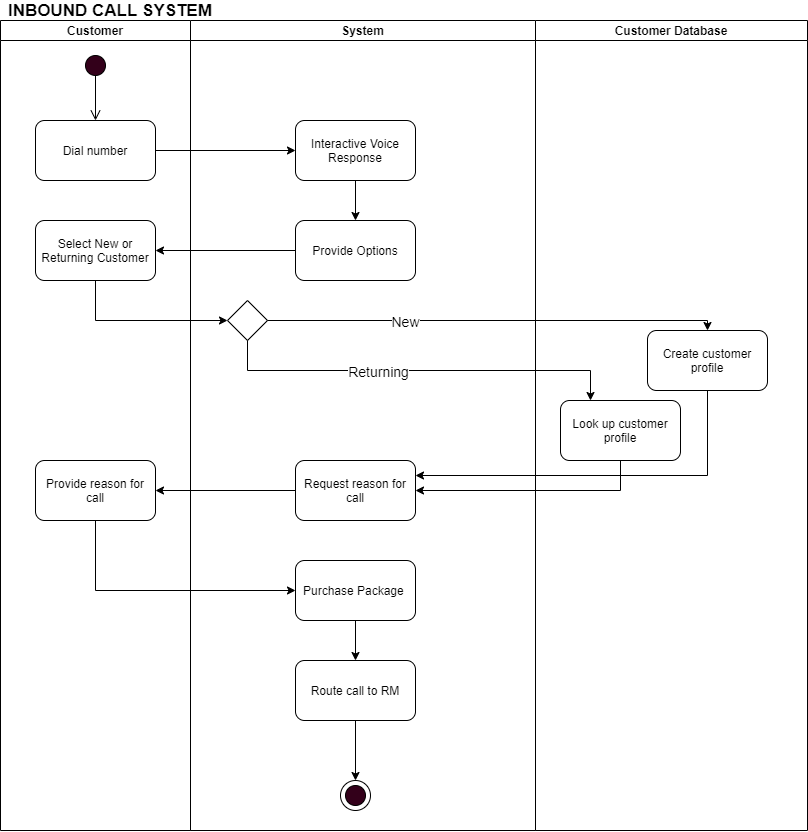

The diagram above was exported from draw.io. Its source (the exported page's mxGraphModel, read from the mxfile embedded in the PNG):
<mxGraphModel dx="1463" dy="704" grid="1" gridSize="10" guides="1" tooltips="1" connect="1" arrows="1" fold="1" page="1" pageScale="1" pageWidth="850" pageHeight="1100" math="0" shadow="0">
  <root>
    <mxCell id="fg1bcz42yLN9IO-z-IE0-0" />
    <mxCell id="fg1bcz42yLN9IO-z-IE0-1" parent="fg1bcz42yLN9IO-z-IE0-0" />
    <mxCell id="R1bpjDqEltcOD7WrfggF-2" value="&lt;span style=&quot;font-size: 17px&quot;&gt;INBOUND CALL SYSTEM&lt;/span&gt;" style="text;html=1;strokeColor=none;fillColor=none;align=center;verticalAlign=middle;whiteSpace=wrap;rounded=0;labelBackgroundColor=#FFFFFF;fontSize=16;fontStyle=1" parent="fg1bcz42yLN9IO-z-IE0-1" vertex="1">
      <mxGeometry x="73" y="70" width="220" height="20" as="geometry" />
    </mxCell>
    <mxCell id="8R6YiRszwmtnDeAw_xk9-0" value="Customer" style="swimlane;startSize=20;" parent="fg1bcz42yLN9IO-z-IE0-1" vertex="1">
      <mxGeometry x="73" y="90" width="190" height="810" as="geometry">
        <mxRectangle x="60" y="90" width="160" height="20" as="alternateBounds" />
      </mxGeometry>
    </mxCell>
    <mxCell id="8R6YiRszwmtnDeAw_xk9-2" value="" style="edgeStyle=orthogonalEdgeStyle;html=1;verticalAlign=bottom;endArrow=open;endSize=8;strokeColor=#000000;entryX=0.5;entryY=0;entryDx=0;entryDy=0;exitX=0.5;exitY=1;exitDx=0;exitDy=0;" parent="8R6YiRszwmtnDeAw_xk9-0" source="8R6YiRszwmtnDeAw_xk9-3" target="8R6YiRszwmtnDeAw_xk9-5" edge="1">
      <mxGeometry relative="1" as="geometry">
        <mxPoint x="70" y="110" as="targetPoint" />
        <mxPoint x="80" y="70" as="sourcePoint" />
      </mxGeometry>
    </mxCell>
    <mxCell id="8R6YiRszwmtnDeAw_xk9-3" value="" style="ellipse;whiteSpace=wrap;html=1;aspect=fixed;labelBackgroundColor=#33001A;fillColor=#33001A;" parent="8R6YiRszwmtnDeAw_xk9-0" vertex="1">
      <mxGeometry x="85" y="35" width="20" height="20" as="geometry" />
    </mxCell>
    <mxCell id="8R6YiRszwmtnDeAw_xk9-5" value="Dial number" style="rounded=1;whiteSpace=wrap;html=1;" parent="8R6YiRszwmtnDeAw_xk9-0" vertex="1">
      <mxGeometry x="35" y="100" width="120" height="60" as="geometry" />
    </mxCell>
    <mxCell id="6WFLzEpWCWAROFuSFqxP-1" value="Select New or Returning Customer" style="rounded=1;whiteSpace=wrap;html=1;" parent="8R6YiRszwmtnDeAw_xk9-0" vertex="1">
      <mxGeometry x="35" y="200" width="120" height="60" as="geometry" />
    </mxCell>
    <mxCell id="Pm_RlCXdtK9OE0ltQGbX-0" value="Provide reason for call" style="rounded=1;whiteSpace=wrap;html=1;" parent="8R6YiRszwmtnDeAw_xk9-0" vertex="1">
      <mxGeometry x="35" y="440" width="120" height="60" as="geometry" />
    </mxCell>
    <mxCell id="fWv-j6kl8mqlJONXVZe8-0" value="System" style="swimlane;startSize=20;" parent="fg1bcz42yLN9IO-z-IE0-1" vertex="1">
      <mxGeometry x="263" y="90" width="345" height="810" as="geometry">
        <mxRectangle x="200" y="90" width="140" height="20" as="alternateBounds" />
      </mxGeometry>
    </mxCell>
    <mxCell id="vbZ8-E6ciccL7jpygw4U-0" value="Provide Options" style="rounded=1;whiteSpace=wrap;html=1;" parent="fWv-j6kl8mqlJONXVZe8-0" vertex="1">
      <mxGeometry x="105" y="200" width="120" height="60" as="geometry" />
    </mxCell>
    <mxCell id="DwNW6Gy9Mxa_Q6gy25RZ-6" value="" style="edgeStyle=orthogonalEdgeStyle;rounded=0;orthogonalLoop=1;jettySize=auto;html=1;endArrow=classic;endFill=1;" parent="fWv-j6kl8mqlJONXVZe8-0" source="DwNW6Gy9Mxa_Q6gy25RZ-4" target="vbZ8-E6ciccL7jpygw4U-0" edge="1">
      <mxGeometry relative="1" as="geometry" />
    </mxCell>
    <mxCell id="DwNW6Gy9Mxa_Q6gy25RZ-4" value="Interactive Voice Response" style="rounded=1;whiteSpace=wrap;html=1;" parent="fWv-j6kl8mqlJONXVZe8-0" vertex="1">
      <mxGeometry x="105" y="100" width="120" height="60" as="geometry" />
    </mxCell>
    <mxCell id="DwNW6Gy9Mxa_Q6gy25RZ-9" value="Request reason for call" style="rounded=1;whiteSpace=wrap;html=1;" parent="fWv-j6kl8mqlJONXVZe8-0" vertex="1">
      <mxGeometry x="105" y="440" width="120" height="60" as="geometry" />
    </mxCell>
    <mxCell id="kAAl-pSNHrQdT7lEwRnT-0" value="" style="edgeStyle=orthogonalEdgeStyle;rounded=0;orthogonalLoop=1;jettySize=auto;html=1;startArrow=none;startFill=0;endArrow=classic;endFill=1;" parent="fWv-j6kl8mqlJONXVZe8-0" source="Pm_RlCXdtK9OE0ltQGbX-2" target="R1bpjDqEltcOD7WrfggF-13" edge="1">
      <mxGeometry relative="1" as="geometry" />
    </mxCell>
    <mxCell id="Pm_RlCXdtK9OE0ltQGbX-2" value="Purchase Package&amp;nbsp;" style="rounded=1;whiteSpace=wrap;html=1;" parent="fWv-j6kl8mqlJONXVZe8-0" vertex="1">
      <mxGeometry x="105" y="540" width="120" height="60" as="geometry" />
    </mxCell>
    <mxCell id="R1bpjDqEltcOD7WrfggF-13" value="Route call to RM" style="rounded=1;whiteSpace=wrap;html=1;" parent="fWv-j6kl8mqlJONXVZe8-0" vertex="1">
      <mxGeometry x="105" y="640" width="120" height="60" as="geometry" />
    </mxCell>
    <mxCell id="BtqMoTfiLcRBVAnGKYdK-0" value="" style="rhombus;whiteSpace=wrap;html=1;fillColor=#ffffff;" vertex="1" parent="fWv-j6kl8mqlJONXVZe8-0">
      <mxGeometry x="37" y="280" width="40" height="40" as="geometry" />
    </mxCell>
    <mxCell id="fWv-j6kl8mqlJONXVZe8-17" value="" style="group" parent="fWv-j6kl8mqlJONXVZe8-0" connectable="0" vertex="1">
      <mxGeometry x="150" y="760" width="30" height="30" as="geometry" />
    </mxCell>
    <mxCell id="fWv-j6kl8mqlJONXVZe8-18" value="" style="ellipse;whiteSpace=wrap;html=1;aspect=fixed;strokeColor=#000000;" parent="fWv-j6kl8mqlJONXVZe8-17" vertex="1">
      <mxGeometry width="30" height="30" as="geometry" />
    </mxCell>
    <mxCell id="fWv-j6kl8mqlJONXVZe8-19" value="" style="ellipse;whiteSpace=wrap;html=1;aspect=fixed;labelBackgroundColor=#33001A;fillColor=#33001A;" parent="fWv-j6kl8mqlJONXVZe8-17" vertex="1">
      <mxGeometry x="5" y="5" width="20" height="20" as="geometry" />
    </mxCell>
    <mxCell id="Hg1mHFQCDk80Hx7MwGBy-1" value="" style="edgeStyle=orthogonalEdgeStyle;rounded=0;orthogonalLoop=1;jettySize=auto;html=1;startArrow=none;startFill=0;endArrow=classic;endFill=1;exitX=0.5;exitY=1;exitDx=0;exitDy=0;entryX=0.5;entryY=0;entryDx=0;entryDy=0;" edge="1" parent="fWv-j6kl8mqlJONXVZe8-0" source="R1bpjDqEltcOD7WrfggF-13" target="fWv-j6kl8mqlJONXVZe8-18">
      <mxGeometry relative="1" as="geometry">
        <mxPoint x="-35" y="670" as="targetPoint" />
      </mxGeometry>
    </mxCell>
    <mxCell id="vbZ8-E6ciccL7jpygw4U-1" value="" style="edgeStyle=orthogonalEdgeStyle;rounded=0;orthogonalLoop=1;jettySize=auto;html=1;endArrow=none;endFill=0;startArrow=classic;startFill=1;" parent="fg1bcz42yLN9IO-z-IE0-1" source="6WFLzEpWCWAROFuSFqxP-1" target="vbZ8-E6ciccL7jpygw4U-0" edge="1">
      <mxGeometry relative="1" as="geometry" />
    </mxCell>
    <mxCell id="DwNW6Gy9Mxa_Q6gy25RZ-0" value="Customer Database" style="swimlane;startSize=20;" parent="fg1bcz42yLN9IO-z-IE0-1" vertex="1">
      <mxGeometry x="608" y="90" width="272" height="810" as="geometry">
        <mxRectangle x="530" y="90" width="150" height="20" as="alternateBounds" />
      </mxGeometry>
    </mxCell>
    <mxCell id="DwNW6Gy9Mxa_Q6gy25RZ-7" value="Look up customer profile" style="rounded=1;whiteSpace=wrap;html=1;" parent="DwNW6Gy9Mxa_Q6gy25RZ-0" vertex="1">
      <mxGeometry x="25" y="380" width="120" height="60" as="geometry" />
    </mxCell>
    <mxCell id="BtqMoTfiLcRBVAnGKYdK-1" value="Create customer profile" style="rounded=1;whiteSpace=wrap;html=1;fillColor=#ffffff;" vertex="1" parent="DwNW6Gy9Mxa_Q6gy25RZ-0">
      <mxGeometry x="112" y="310" width="120" height="60" as="geometry" />
    </mxCell>
    <mxCell id="DwNW6Gy9Mxa_Q6gy25RZ-5" value="" style="edgeStyle=orthogonalEdgeStyle;rounded=0;orthogonalLoop=1;jettySize=auto;html=1;endArrow=classic;endFill=1;" parent="fg1bcz42yLN9IO-z-IE0-1" source="8R6YiRszwmtnDeAw_xk9-5" target="DwNW6Gy9Mxa_Q6gy25RZ-4" edge="1">
      <mxGeometry relative="1" as="geometry" />
    </mxCell>
    <mxCell id="ZN75B4j_x-33ESErvBPR-0" value="" style="edgeStyle=orthogonalEdgeStyle;rounded=0;orthogonalLoop=1;jettySize=auto;html=1;endArrow=classic;endFill=1;entryX=0;entryY=0.5;entryDx=0;entryDy=0;" parent="fg1bcz42yLN9IO-z-IE0-1" source="6WFLzEpWCWAROFuSFqxP-1" target="BtqMoTfiLcRBVAnGKYdK-0" edge="1">
      <mxGeometry relative="1" as="geometry">
        <Array as="points">
          <mxPoint x="168" y="390" />
        </Array>
      </mxGeometry>
    </mxCell>
    <mxCell id="DwNW6Gy9Mxa_Q6gy25RZ-10" value="" style="edgeStyle=orthogonalEdgeStyle;rounded=0;orthogonalLoop=1;jettySize=auto;html=1;startArrow=none;startFill=0;endArrow=classic;endFill=1;" parent="fg1bcz42yLN9IO-z-IE0-1" source="DwNW6Gy9Mxa_Q6gy25RZ-7" target="DwNW6Gy9Mxa_Q6gy25RZ-9" edge="1">
      <mxGeometry relative="1" as="geometry">
        <Array as="points">
          <mxPoint x="693" y="560" />
        </Array>
      </mxGeometry>
    </mxCell>
    <mxCell id="Pm_RlCXdtK9OE0ltQGbX-1" value="" style="edgeStyle=orthogonalEdgeStyle;rounded=0;orthogonalLoop=1;jettySize=auto;html=1;startArrow=none;startFill=0;endArrow=classic;endFill=1;" parent="fg1bcz42yLN9IO-z-IE0-1" source="DwNW6Gy9Mxa_Q6gy25RZ-9" target="Pm_RlCXdtK9OE0ltQGbX-0" edge="1">
      <mxGeometry relative="1" as="geometry" />
    </mxCell>
    <mxCell id="Pm_RlCXdtK9OE0ltQGbX-3" value="" style="edgeStyle=orthogonalEdgeStyle;rounded=0;orthogonalLoop=1;jettySize=auto;html=1;startArrow=none;startFill=0;endArrow=classic;endFill=1;" parent="fg1bcz42yLN9IO-z-IE0-1" source="Pm_RlCXdtK9OE0ltQGbX-0" target="Pm_RlCXdtK9OE0ltQGbX-2" edge="1">
      <mxGeometry relative="1" as="geometry">
        <Array as="points">
          <mxPoint x="168" y="660" />
        </Array>
      </mxGeometry>
    </mxCell>
    <mxCell id="BtqMoTfiLcRBVAnGKYdK-2" value="" style="endArrow=classic;html=1;exitX=0.5;exitY=1;exitDx=0;exitDy=0;entryX=0.25;entryY=0;entryDx=0;entryDy=0;edgeStyle=orthogonalEdgeStyle;rounded=0;" edge="1" parent="fg1bcz42yLN9IO-z-IE0-1" source="BtqMoTfiLcRBVAnGKYdK-0" target="DwNW6Gy9Mxa_Q6gy25RZ-7">
      <mxGeometry width="50" height="50" relative="1" as="geometry">
        <mxPoint x="370" y="500" as="sourcePoint" />
        <mxPoint x="420" y="450" as="targetPoint" />
      </mxGeometry>
    </mxCell>
    <mxCell id="BtqMoTfiLcRBVAnGKYdK-3" value="&lt;font style=&quot;font-size: 14px&quot;&gt;Returning&lt;/font&gt;" style="edgeLabel;html=1;align=center;verticalAlign=middle;resizable=0;points=[];labelBackgroundColor=#ffffff;" vertex="1" connectable="0" parent="BtqMoTfiLcRBVAnGKYdK-2">
      <mxGeometry x="-0.2624" y="-1" relative="1" as="geometry">
        <mxPoint x="11.33" y="-1" as="offset" />
      </mxGeometry>
    </mxCell>
    <mxCell id="BtqMoTfiLcRBVAnGKYdK-4" value="" style="endArrow=classic;html=1;exitX=1;exitY=0.5;exitDx=0;exitDy=0;entryX=0.5;entryY=0;entryDx=0;entryDy=0;rounded=0;edgeStyle=orthogonalEdgeStyle;" edge="1" parent="fg1bcz42yLN9IO-z-IE0-1" source="BtqMoTfiLcRBVAnGKYdK-0" target="BtqMoTfiLcRBVAnGKYdK-1">
      <mxGeometry width="50" height="50" relative="1" as="geometry">
        <mxPoint x="520" y="410" as="sourcePoint" />
        <mxPoint x="570" y="360" as="targetPoint" />
      </mxGeometry>
    </mxCell>
    <mxCell id="BtqMoTfiLcRBVAnGKYdK-5" value="&lt;font style=&quot;font-size: 14px&quot;&gt;New&lt;/font&gt;" style="edgeLabel;html=1;align=center;verticalAlign=middle;resizable=0;points=[];" vertex="1" connectable="0" parent="BtqMoTfiLcRBVAnGKYdK-4">
      <mxGeometry x="-0.3936" relative="1" as="geometry">
        <mxPoint as="offset" />
      </mxGeometry>
    </mxCell>
    <mxCell id="BtqMoTfiLcRBVAnGKYdK-6" value="" style="endArrow=classic;html=1;exitX=0.5;exitY=1;exitDx=0;exitDy=0;entryX=1;entryY=0.25;entryDx=0;entryDy=0;rounded=0;edgeStyle=orthogonalEdgeStyle;" edge="1" parent="fg1bcz42yLN9IO-z-IE0-1" source="BtqMoTfiLcRBVAnGKYdK-1" target="DwNW6Gy9Mxa_Q6gy25RZ-9">
      <mxGeometry width="50" height="50" relative="1" as="geometry">
        <mxPoint x="10" y="570" as="sourcePoint" />
        <mxPoint x="60" y="520" as="targetPoint" />
        <Array as="points">
          <mxPoint x="780" y="545" />
        </Array>
      </mxGeometry>
    </mxCell>
  </root>
</mxGraphModel>